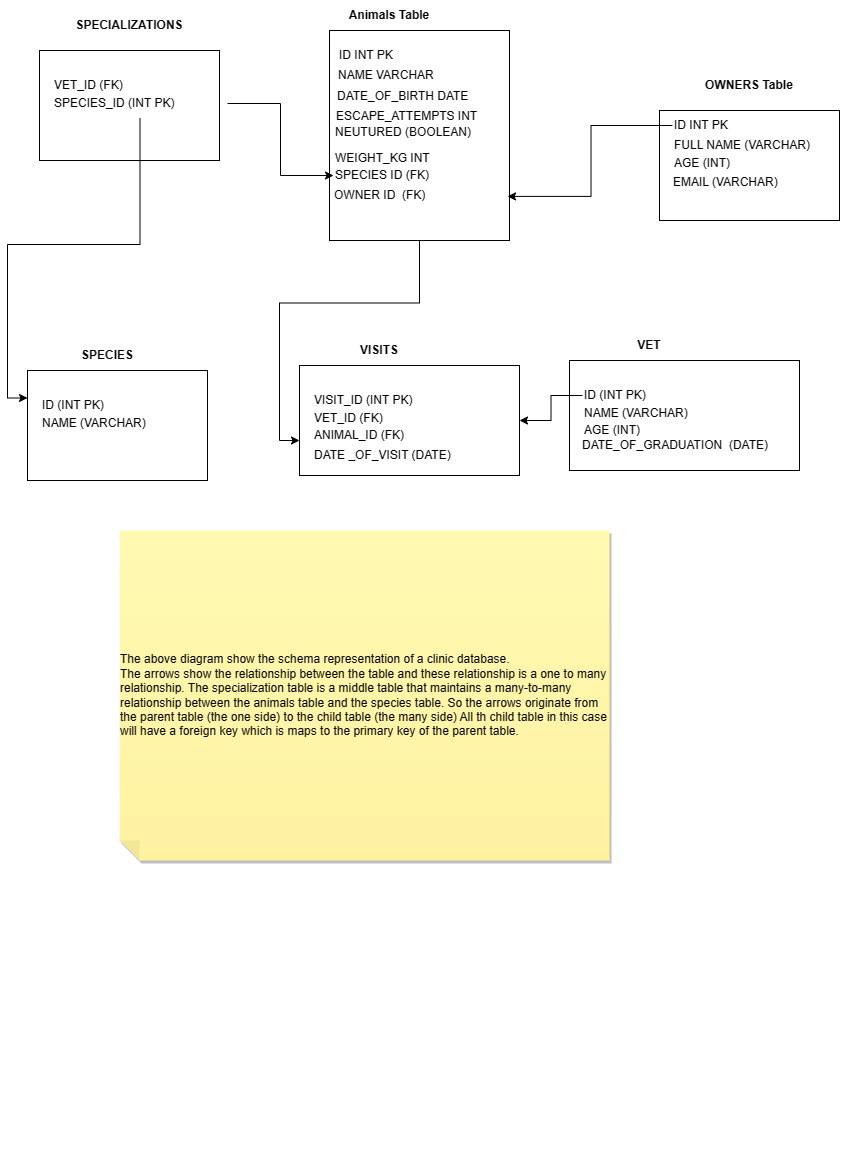

The diagram above was exported from draw.io. Its source (the exported page's mxGraphModel, read from the mxfile embedded in the PNG):
<mxGraphModel dx="872" dy="1539" grid="1" gridSize="10" guides="1" tooltips="1" connect="1" arrows="1" fold="1" page="1" pageScale="1" pageWidth="850" pageHeight="1100" math="0" shadow="0">
  <root>
    <mxCell id="0" />
    <mxCell id="1" parent="0" />
    <mxCell id="07xvVh5otShwm2Yzgn4b-16" value="" style="group" vertex="1" connectable="0" parent="1">
      <mxGeometry x="350" y="-880" width="181" height="240" as="geometry" />
    </mxCell>
    <mxCell id="07xvVh5otShwm2Yzgn4b-4" value="" style="rounded=0;whiteSpace=wrap;html=1;" vertex="1" parent="07xvVh5otShwm2Yzgn4b-16">
      <mxGeometry y="30" width="180" height="210" as="geometry" />
    </mxCell>
    <mxCell id="07xvVh5otShwm2Yzgn4b-5" value="&lt;b&gt;Animals Table&lt;/b&gt;" style="text;strokeColor=none;align=center;fillColor=none;html=1;verticalAlign=middle;whiteSpace=wrap;rounded=0;" vertex="1" parent="07xvVh5otShwm2Yzgn4b-16">
      <mxGeometry x="10" width="100" height="30" as="geometry" />
    </mxCell>
    <mxCell id="07xvVh5otShwm2Yzgn4b-7" value="ID INT PK" style="text;strokeColor=none;align=left;fillColor=none;html=1;verticalAlign=middle;whiteSpace=wrap;rounded=0;" vertex="1" parent="07xvVh5otShwm2Yzgn4b-16">
      <mxGeometry x="8" y="40" width="134" height="30" as="geometry" />
    </mxCell>
    <object label="NAME VARCHAR" JBJBBJ="" id="07xvVh5otShwm2Yzgn4b-8">
      <mxCell style="text;strokeColor=none;align=left;fillColor=none;html=1;verticalAlign=middle;whiteSpace=wrap;rounded=0;" vertex="1" parent="07xvVh5otShwm2Yzgn4b-16">
        <mxGeometry x="7" y="60" width="132" height="30" as="geometry" />
      </mxCell>
    </object>
    <mxCell id="07xvVh5otShwm2Yzgn4b-9" value="DATE_OF_BIRTH DATE" style="text;strokeColor=none;align=left;fillColor=none;html=1;verticalAlign=middle;whiteSpace=wrap;rounded=0;" vertex="1" parent="07xvVh5otShwm2Yzgn4b-16">
      <mxGeometry x="6" y="81" width="144" height="30" as="geometry" />
    </mxCell>
    <mxCell id="07xvVh5otShwm2Yzgn4b-10" value="ESCAPE_ATTEMPTS INT" style="text;strokeColor=none;align=left;fillColor=none;html=1;verticalAlign=middle;whiteSpace=wrap;rounded=0;" vertex="1" parent="07xvVh5otShwm2Yzgn4b-16">
      <mxGeometry x="5" y="101" width="175" height="30" as="geometry" />
    </mxCell>
    <mxCell id="07xvVh5otShwm2Yzgn4b-12" value="NEUTURED (BOOLEAN)" style="text;strokeColor=none;align=left;fillColor=none;html=1;verticalAlign=middle;whiteSpace=wrap;rounded=0;" vertex="1" parent="07xvVh5otShwm2Yzgn4b-16">
      <mxGeometry x="4" y="117" width="176" height="30" as="geometry" />
    </mxCell>
    <mxCell id="07xvVh5otShwm2Yzgn4b-13" value="WEIGHT_KG INT" style="text;strokeColor=none;align=left;fillColor=none;html=1;verticalAlign=middle;whiteSpace=wrap;rounded=0;" vertex="1" parent="07xvVh5otShwm2Yzgn4b-16">
      <mxGeometry x="4" y="143" width="176" height="30" as="geometry" />
    </mxCell>
    <mxCell id="07xvVh5otShwm2Yzgn4b-14" value="SPECIES ID (FK)" style="text;strokeColor=none;align=left;fillColor=none;html=1;verticalAlign=middle;whiteSpace=wrap;rounded=0;" vertex="1" parent="07xvVh5otShwm2Yzgn4b-16">
      <mxGeometry x="4" y="160" width="176" height="30" as="geometry" />
    </mxCell>
    <mxCell id="07xvVh5otShwm2Yzgn4b-15" value="OWNER ID&amp;nbsp; (FK)" style="text;strokeColor=none;align=left;fillColor=none;html=1;verticalAlign=middle;whiteSpace=wrap;rounded=0;" vertex="1" parent="07xvVh5otShwm2Yzgn4b-16">
      <mxGeometry x="3" y="180" width="110" height="30" as="geometry" />
    </mxCell>
    <mxCell id="07xvVh5otShwm2Yzgn4b-29" value="" style="group" vertex="1" connectable="0" parent="1">
      <mxGeometry x="660" y="50" width="181" height="240" as="geometry" />
    </mxCell>
    <mxCell id="07xvVh5otShwm2Yzgn4b-18" value="" style="rounded=0;whiteSpace=wrap;html=1;container=0;" vertex="1" parent="07xvVh5otShwm2Yzgn4b-29">
      <mxGeometry x="20" y="-820" width="180" height="110" as="geometry" />
    </mxCell>
    <mxCell id="07xvVh5otShwm2Yzgn4b-19" value="&lt;b&gt;OWNERS Table&lt;/b&gt;" style="text;strokeColor=none;align=center;fillColor=none;html=1;verticalAlign=middle;whiteSpace=wrap;rounded=0;container=0;" vertex="1" parent="07xvVh5otShwm2Yzgn4b-29">
      <mxGeometry x="60" y="-860" width="100" height="30" as="geometry" />
    </mxCell>
    <mxCell id="07xvVh5otShwm2Yzgn4b-20" value="ID INT PK" style="text;strokeColor=none;align=left;fillColor=none;html=1;verticalAlign=middle;whiteSpace=wrap;rounded=0;container=0;" vertex="1" parent="07xvVh5otShwm2Yzgn4b-29">
      <mxGeometry x="33" y="-820" width="134" height="30" as="geometry" />
    </mxCell>
    <object label="FULL NAME (VARCHAR)" JBJBBJ="" id="07xvVh5otShwm2Yzgn4b-21">
      <mxCell style="text;strokeColor=none;align=left;fillColor=none;html=1;verticalAlign=middle;whiteSpace=wrap;rounded=0;container=0;" vertex="1" parent="07xvVh5otShwm2Yzgn4b-29">
        <mxGeometry x="33" y="-800" width="163" height="30" as="geometry" />
      </mxCell>
    </object>
    <mxCell id="07xvVh5otShwm2Yzgn4b-23" value="AGE (INT)" style="text;strokeColor=none;align=left;fillColor=none;html=1;verticalAlign=middle;whiteSpace=wrap;rounded=0;container=0;" vertex="1" parent="07xvVh5otShwm2Yzgn4b-29">
      <mxGeometry x="33" y="-782" width="175" height="30" as="geometry" />
    </mxCell>
    <mxCell id="07xvVh5otShwm2Yzgn4b-26" value="EMAIL (VARCHAR)" style="text;strokeColor=none;align=left;fillColor=none;html=1;verticalAlign=middle;whiteSpace=wrap;rounded=0;container=0;" vertex="1" parent="07xvVh5otShwm2Yzgn4b-29">
      <mxGeometry x="32" y="-763" width="176" height="30" as="geometry" />
    </mxCell>
    <mxCell id="07xvVh5otShwm2Yzgn4b-34" style="edgeStyle=orthogonalEdgeStyle;rounded=0;orthogonalLoop=1;jettySize=auto;html=1;entryX=0.989;entryY=0.79;entryDx=0;entryDy=0;entryPerimeter=0;" edge="1" parent="1" source="07xvVh5otShwm2Yzgn4b-20" target="07xvVh5otShwm2Yzgn4b-4">
      <mxGeometry relative="1" as="geometry" />
    </mxCell>
    <mxCell id="07xvVh5otShwm2Yzgn4b-38" value="" style="rounded=0;whiteSpace=wrap;html=1;container=0;" vertex="1" parent="1">
      <mxGeometry x="60" y="-830" width="180" height="110" as="geometry" />
    </mxCell>
    <mxCell id="07xvVh5otShwm2Yzgn4b-39" value="&lt;b&gt;SPECIALIZATIONS&lt;/b&gt;" style="text;strokeColor=none;align=center;fillColor=none;html=1;verticalAlign=middle;whiteSpace=wrap;rounded=0;container=0;" vertex="1" parent="1">
      <mxGeometry x="100" y="-870" width="100" height="30" as="geometry" />
    </mxCell>
    <object label="VET_ID (FK)" JBJBBJ="" id="07xvVh5otShwm2Yzgn4b-41">
      <mxCell style="text;strokeColor=none;align=left;fillColor=none;html=1;verticalAlign=middle;whiteSpace=wrap;rounded=0;container=0;" vertex="1" parent="1">
        <mxGeometry x="73" y="-810" width="163" height="30" as="geometry" />
      </mxCell>
    </object>
    <mxCell id="07xvVh5otShwm2Yzgn4b-45" style="edgeStyle=orthogonalEdgeStyle;rounded=0;orthogonalLoop=1;jettySize=auto;html=1;entryX=0;entryY=0.5;entryDx=0;entryDy=0;" edge="1" parent="1" source="07xvVh5otShwm2Yzgn4b-42" target="07xvVh5otShwm2Yzgn4b-14">
      <mxGeometry relative="1" as="geometry" />
    </mxCell>
    <mxCell id="07xvVh5otShwm2Yzgn4b-63" style="edgeStyle=orthogonalEdgeStyle;rounded=0;orthogonalLoop=1;jettySize=auto;html=1;entryX=0;entryY=0.25;entryDx=0;entryDy=0;" edge="1" parent="1" source="07xvVh5otShwm2Yzgn4b-42" target="07xvVh5otShwm2Yzgn4b-46">
      <mxGeometry relative="1" as="geometry" />
    </mxCell>
    <mxCell id="07xvVh5otShwm2Yzgn4b-42" value="SPECIES_ID (INT PK)" style="text;strokeColor=none;align=left;fillColor=none;html=1;verticalAlign=middle;whiteSpace=wrap;rounded=0;container=0;" vertex="1" parent="1">
      <mxGeometry x="73" y="-792" width="175" height="30" as="geometry" />
    </mxCell>
    <mxCell id="07xvVh5otShwm2Yzgn4b-46" value="" style="rounded=0;whiteSpace=wrap;html=1;container=0;" vertex="1" parent="1">
      <mxGeometry x="48" y="-510" width="180" height="110" as="geometry" />
    </mxCell>
    <object label="ID (INT PK)" JBJBBJ="" id="07xvVh5otShwm2Yzgn4b-47">
      <mxCell style="text;strokeColor=none;align=left;fillColor=none;html=1;verticalAlign=middle;whiteSpace=wrap;rounded=0;container=0;" vertex="1" parent="1">
        <mxGeometry x="61" y="-490" width="163" height="30" as="geometry" />
      </mxCell>
    </object>
    <mxCell id="07xvVh5otShwm2Yzgn4b-48" value="NAME (VARCHAR)" style="text;strokeColor=none;align=left;fillColor=none;html=1;verticalAlign=middle;whiteSpace=wrap;rounded=0;container=0;" vertex="1" parent="1">
      <mxGeometry x="61" y="-472" width="175" height="30" as="geometry" />
    </mxCell>
    <mxCell id="07xvVh5otShwm2Yzgn4b-49" value="&lt;b&gt;SPECIES&lt;/b&gt;" style="text;strokeColor=none;align=center;fillColor=none;html=1;verticalAlign=middle;whiteSpace=wrap;rounded=0;container=0;" vertex="1" parent="1">
      <mxGeometry x="78" y="-540" width="100" height="30" as="geometry" />
    </mxCell>
    <mxCell id="07xvVh5otShwm2Yzgn4b-50" value="" style="rounded=0;whiteSpace=wrap;html=1;container=0;" vertex="1" parent="1">
      <mxGeometry x="590" y="-520" width="230" height="110" as="geometry" />
    </mxCell>
    <mxCell id="07xvVh5otShwm2Yzgn4b-62" style="edgeStyle=orthogonalEdgeStyle;rounded=0;orthogonalLoop=1;jettySize=auto;html=1;entryX=1;entryY=0.5;entryDx=0;entryDy=0;" edge="1" parent="1" source="07xvVh5otShwm2Yzgn4b-51" target="07xvVh5otShwm2Yzgn4b-54">
      <mxGeometry relative="1" as="geometry" />
    </mxCell>
    <object label="ID (INT PK)" JBJBBJ="" id="07xvVh5otShwm2Yzgn4b-51">
      <mxCell style="text;strokeColor=none;align=left;fillColor=none;html=1;verticalAlign=middle;whiteSpace=wrap;rounded=0;container=0;" vertex="1" parent="1">
        <mxGeometry x="603" y="-500" width="163" height="30" as="geometry" />
      </mxCell>
    </object>
    <mxCell id="07xvVh5otShwm2Yzgn4b-52" value="NAME (VARCHAR)" style="text;strokeColor=none;align=left;fillColor=none;html=1;verticalAlign=middle;whiteSpace=wrap;rounded=0;container=0;" vertex="1" parent="1">
      <mxGeometry x="603" y="-482" width="175" height="30" as="geometry" />
    </mxCell>
    <mxCell id="07xvVh5otShwm2Yzgn4b-53" value="&lt;b&gt;VET&lt;/b&gt;" style="text;strokeColor=none;align=center;fillColor=none;html=1;verticalAlign=middle;whiteSpace=wrap;rounded=0;container=0;" vertex="1" parent="1">
      <mxGeometry x="620" y="-550" width="100" height="30" as="geometry" />
    </mxCell>
    <mxCell id="07xvVh5otShwm2Yzgn4b-54" value="" style="rounded=0;whiteSpace=wrap;html=1;container=0;" vertex="1" parent="1">
      <mxGeometry x="320" y="-515" width="220" height="110" as="geometry" />
    </mxCell>
    <object label="VISIT_ID (INT PK)" JBJBBJ="" id="07xvVh5otShwm2Yzgn4b-55">
      <mxCell style="text;strokeColor=none;align=left;fillColor=none;html=1;verticalAlign=middle;whiteSpace=wrap;rounded=0;container=0;" vertex="1" parent="1">
        <mxGeometry x="333" y="-495" width="163" height="30" as="geometry" />
      </mxCell>
    </object>
    <mxCell id="07xvVh5otShwm2Yzgn4b-56" value="VET_ID (FK)" style="text;strokeColor=none;align=left;fillColor=none;html=1;verticalAlign=middle;whiteSpace=wrap;rounded=0;container=0;" vertex="1" parent="1">
      <mxGeometry x="333" y="-477" width="175" height="30" as="geometry" />
    </mxCell>
    <mxCell id="07xvVh5otShwm2Yzgn4b-57" value="&lt;b&gt;VISITS&lt;/b&gt;" style="text;strokeColor=none;align=center;fillColor=none;html=1;verticalAlign=middle;whiteSpace=wrap;rounded=0;container=0;" vertex="1" parent="1">
      <mxGeometry x="350" y="-545" width="100" height="30" as="geometry" />
    </mxCell>
    <mxCell id="07xvVh5otShwm2Yzgn4b-58" value="AGE (INT)" style="text;strokeColor=none;align=left;fillColor=none;html=1;verticalAlign=middle;whiteSpace=wrap;rounded=0;container=0;" vertex="1" parent="1">
      <mxGeometry x="603" y="-465" width="70" height="30" as="geometry" />
    </mxCell>
    <mxCell id="07xvVh5otShwm2Yzgn4b-59" value="DATE_OF_GRADUATION&amp;nbsp; (DATE)" style="text;strokeColor=none;align=left;fillColor=none;html=1;verticalAlign=middle;whiteSpace=wrap;rounded=0;container=0;" vertex="1" parent="1">
      <mxGeometry x="601" y="-450" width="210" height="30" as="geometry" />
    </mxCell>
    <mxCell id="07xvVh5otShwm2Yzgn4b-60" value="ANIMAL_ID (FK)" style="text;strokeColor=none;align=left;fillColor=none;html=1;verticalAlign=middle;whiteSpace=wrap;rounded=0;container=0;" vertex="1" parent="1">
      <mxGeometry x="333" y="-460" width="120" height="30" as="geometry" />
    </mxCell>
    <mxCell id="07xvVh5otShwm2Yzgn4b-61" value="DATE _OF_VISIT (DATE)" style="text;strokeColor=none;align=left;fillColor=none;html=1;verticalAlign=middle;whiteSpace=wrap;rounded=0;container=0;" vertex="1" parent="1">
      <mxGeometry x="333" y="-440" width="175" height="30" as="geometry" />
    </mxCell>
    <mxCell id="07xvVh5otShwm2Yzgn4b-64" style="edgeStyle=orthogonalEdgeStyle;rounded=0;orthogonalLoop=1;jettySize=auto;html=1;entryX=0;entryY=0.682;entryDx=0;entryDy=0;entryPerimeter=0;" edge="1" parent="1" source="07xvVh5otShwm2Yzgn4b-4" target="07xvVh5otShwm2Yzgn4b-54">
      <mxGeometry relative="1" as="geometry" />
    </mxCell>
    <mxCell id="07xvVh5otShwm2Yzgn4b-65" value="&lt;div style=&quot;text-align: left;&quot;&gt;&lt;span style=&quot;background-color: initial;&quot;&gt;The above diagram show the schema representation of a clinic database.&lt;/span&gt;&lt;/div&gt;&lt;div style=&quot;text-align: left;&quot;&gt;&lt;span style=&quot;background-color: initial;&quot;&gt;The arrows show the relationship between the table and these relationship is a one to many relationship. The specialization table is a middle table that maintains a many-to-many relationship between the animals table and the species table. So the arrows originate from the parent table (the one side) to the child table (the many side) All th child table in this case will have a foreign key which is maps to the primary key of the parent table.&lt;/span&gt;&lt;/div&gt;" style="shape=note;whiteSpace=wrap;html=1;backgroundOutline=1;fontColor=#000000;darkOpacity=0.05;fillColor=#FFF9B2;strokeColor=none;fillStyle=solid;direction=west;gradientDirection=north;gradientColor=#FFF2A1;shadow=1;size=20;pointerEvents=1;" vertex="1" parent="1">
      <mxGeometry x="140" y="-350" width="490" height="330" as="geometry" />
    </mxCell>
  </root>
</mxGraphModel>